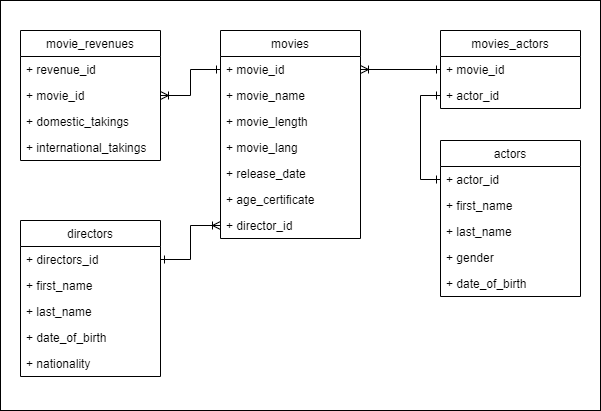

The diagram above was exported from draw.io. Its source (the exported page's mxGraphModel, read from the mxfile embedded in the PNG):
<mxGraphModel dx="875" dy="550" grid="1" gridSize="10" guides="1" tooltips="1" connect="1" arrows="1" fold="1" page="1" pageScale="1" pageWidth="827" pageHeight="1169" math="0" shadow="0">
  <root>
    <mxCell id="0" />
    <mxCell id="1" parent="0" />
    <mxCell id="m8uQV1hjeIw1K-QizhDY-38" value="" style="rounded=0;whiteSpace=wrap;html=1;" vertex="1" parent="1">
      <mxGeometry x="160" y="130" width="600" height="410" as="geometry" />
    </mxCell>
    <mxCell id="m8uQV1hjeIw1K-QizhDY-1" value="directors" style="swimlane;fontStyle=0;childLayout=stackLayout;horizontal=1;startSize=26;fillColor=none;horizontalStack=0;resizeParent=1;resizeParentMax=0;resizeLast=0;collapsible=1;marginBottom=0;" vertex="1" parent="1">
      <mxGeometry x="180" y="350" width="140" height="156" as="geometry" />
    </mxCell>
    <mxCell id="m8uQV1hjeIw1K-QizhDY-2" value="+ directors_id" style="text;strokeColor=none;fillColor=none;align=left;verticalAlign=top;spacingLeft=4;spacingRight=4;overflow=hidden;rotatable=0;points=[[0,0.5],[1,0.5]];portConstraint=eastwest;" vertex="1" parent="m8uQV1hjeIw1K-QizhDY-1">
      <mxGeometry y="26" width="140" height="26" as="geometry" />
    </mxCell>
    <mxCell id="m8uQV1hjeIw1K-QizhDY-3" value="+ first_name" style="text;strokeColor=none;fillColor=none;align=left;verticalAlign=top;spacingLeft=4;spacingRight=4;overflow=hidden;rotatable=0;points=[[0,0.5],[1,0.5]];portConstraint=eastwest;" vertex="1" parent="m8uQV1hjeIw1K-QizhDY-1">
      <mxGeometry y="52" width="140" height="26" as="geometry" />
    </mxCell>
    <mxCell id="m8uQV1hjeIw1K-QizhDY-4" value="+ last_name" style="text;strokeColor=none;fillColor=none;align=left;verticalAlign=top;spacingLeft=4;spacingRight=4;overflow=hidden;rotatable=0;points=[[0,0.5],[1,0.5]];portConstraint=eastwest;" vertex="1" parent="m8uQV1hjeIw1K-QizhDY-1">
      <mxGeometry y="78" width="140" height="26" as="geometry" />
    </mxCell>
    <mxCell id="m8uQV1hjeIw1K-QizhDY-5" value="+ date_of_birth" style="text;strokeColor=none;fillColor=none;align=left;verticalAlign=top;spacingLeft=4;spacingRight=4;overflow=hidden;rotatable=0;points=[[0,0.5],[1,0.5]];portConstraint=eastwest;" vertex="1" parent="m8uQV1hjeIw1K-QizhDY-1">
      <mxGeometry y="104" width="140" height="26" as="geometry" />
    </mxCell>
    <mxCell id="m8uQV1hjeIw1K-QizhDY-6" value="+ nationality" style="text;strokeColor=none;fillColor=none;align=left;verticalAlign=top;spacingLeft=4;spacingRight=4;overflow=hidden;rotatable=0;points=[[0,0.5],[1,0.5]];portConstraint=eastwest;" vertex="1" parent="m8uQV1hjeIw1K-QizhDY-1">
      <mxGeometry y="130" width="140" height="26" as="geometry" />
    </mxCell>
    <mxCell id="m8uQV1hjeIw1K-QizhDY-7" value="actors" style="swimlane;fontStyle=0;childLayout=stackLayout;horizontal=1;startSize=26;fillColor=none;horizontalStack=0;resizeParent=1;resizeParentMax=0;resizeLast=0;collapsible=1;marginBottom=0;" vertex="1" parent="1">
      <mxGeometry x="600" y="270" width="140" height="156" as="geometry" />
    </mxCell>
    <mxCell id="m8uQV1hjeIw1K-QizhDY-8" value="+ actor_id" style="text;strokeColor=none;fillColor=none;align=left;verticalAlign=top;spacingLeft=4;spacingRight=4;overflow=hidden;rotatable=0;points=[[0,0.5],[1,0.5]];portConstraint=eastwest;" vertex="1" parent="m8uQV1hjeIw1K-QizhDY-7">
      <mxGeometry y="26" width="140" height="26" as="geometry" />
    </mxCell>
    <mxCell id="m8uQV1hjeIw1K-QizhDY-9" value="+ first_name" style="text;strokeColor=none;fillColor=none;align=left;verticalAlign=top;spacingLeft=4;spacingRight=4;overflow=hidden;rotatable=0;points=[[0,0.5],[1,0.5]];portConstraint=eastwest;" vertex="1" parent="m8uQV1hjeIw1K-QizhDY-7">
      <mxGeometry y="52" width="140" height="26" as="geometry" />
    </mxCell>
    <mxCell id="m8uQV1hjeIw1K-QizhDY-10" value="+ last_name" style="text;strokeColor=none;fillColor=none;align=left;verticalAlign=top;spacingLeft=4;spacingRight=4;overflow=hidden;rotatable=0;points=[[0,0.5],[1,0.5]];portConstraint=eastwest;" vertex="1" parent="m8uQV1hjeIw1K-QizhDY-7">
      <mxGeometry y="78" width="140" height="26" as="geometry" />
    </mxCell>
    <mxCell id="m8uQV1hjeIw1K-QizhDY-11" value="+ gender" style="text;strokeColor=none;fillColor=none;align=left;verticalAlign=top;spacingLeft=4;spacingRight=4;overflow=hidden;rotatable=0;points=[[0,0.5],[1,0.5]];portConstraint=eastwest;" vertex="1" parent="m8uQV1hjeIw1K-QizhDY-7">
      <mxGeometry y="104" width="140" height="26" as="geometry" />
    </mxCell>
    <mxCell id="m8uQV1hjeIw1K-QizhDY-12" value="+ date_of_birth" style="text;strokeColor=none;fillColor=none;align=left;verticalAlign=top;spacingLeft=4;spacingRight=4;overflow=hidden;rotatable=0;points=[[0,0.5],[1,0.5]];portConstraint=eastwest;" vertex="1" parent="m8uQV1hjeIw1K-QizhDY-7">
      <mxGeometry y="130" width="140" height="26" as="geometry" />
    </mxCell>
    <mxCell id="m8uQV1hjeIw1K-QizhDY-13" value="movies" style="swimlane;fontStyle=0;childLayout=stackLayout;horizontal=1;startSize=26;fillColor=none;horizontalStack=0;resizeParent=1;resizeParentMax=0;resizeLast=0;collapsible=1;marginBottom=0;" vertex="1" parent="1">
      <mxGeometry x="380" y="160" width="140" height="208" as="geometry" />
    </mxCell>
    <mxCell id="m8uQV1hjeIw1K-QizhDY-14" value="+ movie_id" style="text;strokeColor=none;fillColor=none;align=left;verticalAlign=top;spacingLeft=4;spacingRight=4;overflow=hidden;rotatable=0;points=[[0,0.5],[1,0.5]];portConstraint=eastwest;" vertex="1" parent="m8uQV1hjeIw1K-QizhDY-13">
      <mxGeometry y="26" width="140" height="26" as="geometry" />
    </mxCell>
    <mxCell id="m8uQV1hjeIw1K-QizhDY-15" value="+ movie_name" style="text;strokeColor=none;fillColor=none;align=left;verticalAlign=top;spacingLeft=4;spacingRight=4;overflow=hidden;rotatable=0;points=[[0,0.5],[1,0.5]];portConstraint=eastwest;" vertex="1" parent="m8uQV1hjeIw1K-QizhDY-13">
      <mxGeometry y="52" width="140" height="26" as="geometry" />
    </mxCell>
    <mxCell id="m8uQV1hjeIw1K-QizhDY-16" value="+ movie_length" style="text;strokeColor=none;fillColor=none;align=left;verticalAlign=top;spacingLeft=4;spacingRight=4;overflow=hidden;rotatable=0;points=[[0,0.5],[1,0.5]];portConstraint=eastwest;" vertex="1" parent="m8uQV1hjeIw1K-QizhDY-13">
      <mxGeometry y="78" width="140" height="26" as="geometry" />
    </mxCell>
    <mxCell id="m8uQV1hjeIw1K-QizhDY-17" value="+ movie_lang" style="text;strokeColor=none;fillColor=none;align=left;verticalAlign=top;spacingLeft=4;spacingRight=4;overflow=hidden;rotatable=0;points=[[0,0.5],[1,0.5]];portConstraint=eastwest;" vertex="1" parent="m8uQV1hjeIw1K-QizhDY-13">
      <mxGeometry y="104" width="140" height="26" as="geometry" />
    </mxCell>
    <mxCell id="m8uQV1hjeIw1K-QizhDY-18" value="+ release_date" style="text;strokeColor=none;fillColor=none;align=left;verticalAlign=top;spacingLeft=4;spacingRight=4;overflow=hidden;rotatable=0;points=[[0,0.5],[1,0.5]];portConstraint=eastwest;" vertex="1" parent="m8uQV1hjeIw1K-QizhDY-13">
      <mxGeometry y="130" width="140" height="26" as="geometry" />
    </mxCell>
    <mxCell id="m8uQV1hjeIw1K-QizhDY-19" value="+ age_certificate" style="text;strokeColor=none;fillColor=none;align=left;verticalAlign=top;spacingLeft=4;spacingRight=4;overflow=hidden;rotatable=0;points=[[0,0.5],[1,0.5]];portConstraint=eastwest;" vertex="1" parent="m8uQV1hjeIw1K-QizhDY-13">
      <mxGeometry y="156" width="140" height="26" as="geometry" />
    </mxCell>
    <mxCell id="m8uQV1hjeIw1K-QizhDY-20" value="+ director_id" style="text;strokeColor=none;fillColor=none;align=left;verticalAlign=top;spacingLeft=4;spacingRight=4;overflow=hidden;rotatable=0;points=[[0,0.5],[1,0.5]];portConstraint=eastwest;" vertex="1" parent="m8uQV1hjeIw1K-QizhDY-13">
      <mxGeometry y="182" width="140" height="26" as="geometry" />
    </mxCell>
    <mxCell id="m8uQV1hjeIw1K-QizhDY-21" value="movie_revenues" style="swimlane;fontStyle=0;childLayout=stackLayout;horizontal=1;startSize=26;fillColor=none;horizontalStack=0;resizeParent=1;resizeParentMax=0;resizeLast=0;collapsible=1;marginBottom=0;" vertex="1" parent="1">
      <mxGeometry x="180" y="160" width="140" height="130" as="geometry" />
    </mxCell>
    <mxCell id="m8uQV1hjeIw1K-QizhDY-22" value="+ revenue_id" style="text;strokeColor=none;fillColor=none;align=left;verticalAlign=top;spacingLeft=4;spacingRight=4;overflow=hidden;rotatable=0;points=[[0,0.5],[1,0.5]];portConstraint=eastwest;" vertex="1" parent="m8uQV1hjeIw1K-QizhDY-21">
      <mxGeometry y="26" width="140" height="26" as="geometry" />
    </mxCell>
    <mxCell id="m8uQV1hjeIw1K-QizhDY-23" value="+ movie_id" style="text;strokeColor=none;fillColor=none;align=left;verticalAlign=top;spacingLeft=4;spacingRight=4;overflow=hidden;rotatable=0;points=[[0,0.5],[1,0.5]];portConstraint=eastwest;" vertex="1" parent="m8uQV1hjeIw1K-QizhDY-21">
      <mxGeometry y="52" width="140" height="26" as="geometry" />
    </mxCell>
    <mxCell id="m8uQV1hjeIw1K-QizhDY-24" value="+ domestic_takings" style="text;strokeColor=none;fillColor=none;align=left;verticalAlign=top;spacingLeft=4;spacingRight=4;overflow=hidden;rotatable=0;points=[[0,0.5],[1,0.5]];portConstraint=eastwest;" vertex="1" parent="m8uQV1hjeIw1K-QizhDY-21">
      <mxGeometry y="78" width="140" height="26" as="geometry" />
    </mxCell>
    <mxCell id="m8uQV1hjeIw1K-QizhDY-25" value="+ international_takings" style="text;strokeColor=none;fillColor=none;align=left;verticalAlign=top;spacingLeft=4;spacingRight=4;overflow=hidden;rotatable=0;points=[[0,0.5],[1,0.5]];portConstraint=eastwest;" vertex="1" parent="m8uQV1hjeIw1K-QizhDY-21">
      <mxGeometry y="104" width="140" height="26" as="geometry" />
    </mxCell>
    <mxCell id="m8uQV1hjeIw1K-QizhDY-29" value="movies_actors" style="swimlane;fontStyle=0;childLayout=stackLayout;horizontal=1;startSize=26;fillColor=none;horizontalStack=0;resizeParent=1;resizeParentMax=0;resizeLast=0;collapsible=1;marginBottom=0;" vertex="1" parent="1">
      <mxGeometry x="600" y="160" width="140" height="78" as="geometry" />
    </mxCell>
    <mxCell id="m8uQV1hjeIw1K-QizhDY-30" value="+ movie_id" style="text;strokeColor=none;fillColor=none;align=left;verticalAlign=top;spacingLeft=4;spacingRight=4;overflow=hidden;rotatable=0;points=[[0,0.5],[1,0.5]];portConstraint=eastwest;" vertex="1" parent="m8uQV1hjeIw1K-QizhDY-29">
      <mxGeometry y="26" width="140" height="26" as="geometry" />
    </mxCell>
    <mxCell id="m8uQV1hjeIw1K-QizhDY-31" value="+ actor_id" style="text;strokeColor=none;fillColor=none;align=left;verticalAlign=top;spacingLeft=4;spacingRight=4;overflow=hidden;rotatable=0;points=[[0,0.5],[1,0.5]];portConstraint=eastwest;" vertex="1" parent="m8uQV1hjeIw1K-QizhDY-29">
      <mxGeometry y="52" width="140" height="26" as="geometry" />
    </mxCell>
    <mxCell id="m8uQV1hjeIw1K-QizhDY-34" style="edgeStyle=orthogonalEdgeStyle;rounded=0;orthogonalLoop=1;jettySize=auto;html=1;startArrow=ERone;startFill=0;endArrow=ERoneToMany;endFill=0;" edge="1" parent="1" source="m8uQV1hjeIw1K-QizhDY-2" target="m8uQV1hjeIw1K-QizhDY-20">
      <mxGeometry relative="1" as="geometry" />
    </mxCell>
    <mxCell id="m8uQV1hjeIw1K-QizhDY-35" style="edgeStyle=orthogonalEdgeStyle;rounded=0;orthogonalLoop=1;jettySize=auto;html=1;startArrow=ERoneToMany;startFill=0;endArrow=ERone;endFill=0;" edge="1" parent="1" source="m8uQV1hjeIw1K-QizhDY-14" target="m8uQV1hjeIw1K-QizhDY-30">
      <mxGeometry relative="1" as="geometry" />
    </mxCell>
    <mxCell id="m8uQV1hjeIw1K-QizhDY-36" style="edgeStyle=orthogonalEdgeStyle;rounded=0;orthogonalLoop=1;jettySize=auto;html=1;startArrow=ERone;startFill=0;endArrow=ERone;endFill=0;" edge="1" parent="1" source="m8uQV1hjeIw1K-QizhDY-8" target="m8uQV1hjeIw1K-QizhDY-31">
      <mxGeometry relative="1" as="geometry">
        <Array as="points">
          <mxPoint x="580" y="309" />
          <mxPoint x="580" y="225" />
        </Array>
      </mxGeometry>
    </mxCell>
    <mxCell id="m8uQV1hjeIw1K-QizhDY-37" style="edgeStyle=orthogonalEdgeStyle;rounded=0;orthogonalLoop=1;jettySize=auto;html=1;startArrow=ERone;startFill=0;endArrow=ERoneToMany;endFill=0;" edge="1" parent="1" source="m8uQV1hjeIw1K-QizhDY-14" target="m8uQV1hjeIw1K-QizhDY-23">
      <mxGeometry relative="1" as="geometry" />
    </mxCell>
  </root>
</mxGraphModel>